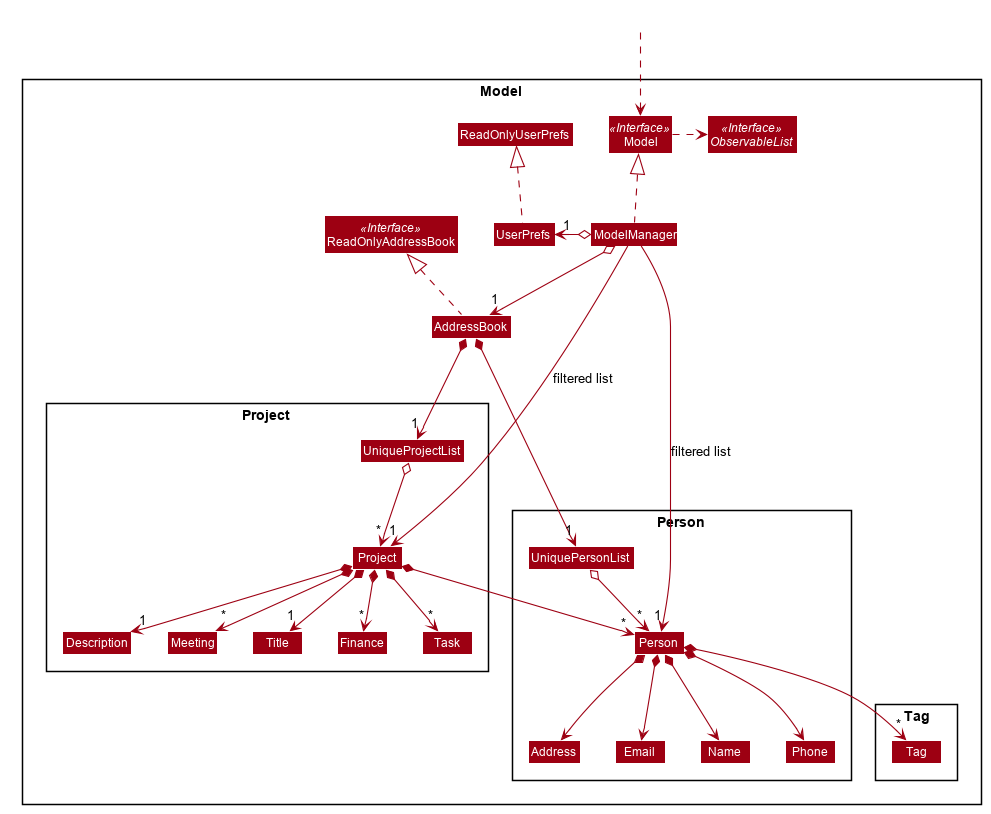

The diagram above was rendered by PlantUML. Its source (embedded in the PNG):
@startuml








skinparam BackgroundColor #FFFFFFF

skinparam Shadowing false

skinparam Class {
    FontColor #FFFFFF
    BorderThickness 1
    BorderColor #FFFFFF
    StereotypeFontColor #FFFFFF
    FontName Arial
}

skinparam Actor {
    BorderColor #000000
    Color #000000
    FontName Arial
}

skinparam Sequence {
    MessageAlign center
    BoxFontSize 15
    BoxPadding 0
    BoxFontColor #FFFFFF
    FontName Arial
}

skinparam Participant {
    FontColor #FFFFFFF
    Padding 20
}

skinparam MinClassWidth 50
skinparam ParticipantPadding 10
skinparam Shadowing false
skinparam DefaultTextAlignment center
skinparam packageStyle Rectangle

hide footbox
hide members
hide circle
skinparam arrowThickness 1.1
skinparam arrowColor #9D0012
skinparam classBackgroundColor #9D0012

Package Model <<Rectangle>>{
Interface ReadOnlyAddressBook <<Interface>>
Interface Model <<Interface>>
Interface ObservableList <<Interface>>
Class AddressBook
Class ReadOnlyAddressBook
Class Model
Class ModelManager
Class UserPrefs
Class ReadOnlyUserPrefs

Package Person {
Class Person
Class Address
Class Email
Class Name
Class Phone
Class UniquePersonList
}

Package Project {
Class UniqueProjectList
Class Task
Class Description
Class Meeting
Class Title
Class Project
Class Finance
}

Package Tag {
Class Tag
}
}

Class HiddenOutside #FFFFFF
HiddenOutside ..> Model

AddressBook .up.|> ReadOnlyAddressBook

ModelManager .up.|> Model
Model .right.> ObservableList
ModelManager o--> "1" AddressBook
ModelManager o-left-> "1" UserPrefs
UserPrefs .up.|> ReadOnlyUserPrefs

AddressBook *--> "1" UniquePersonList
UniquePersonList o--> "*" Person
Person *--> Name
Person *--> Phone
Person *--> Email
Person *--> Address
Person *--> "*" Tag

AddressBook *--> "1" UniqueProjectList
UniqueProjectList o--> "*" Project
Project *--> "*" Task
Project *--> "*" Meeting
Project *--> "*" Person
Project *--> "1" Title
Project *--> "1" Description
Project *--> "*" Finance






Name -[hidden]right-> Phone
Phone -[hidden]right-> Address
Address -[hidden]right-> Email

ModelManager ->"1" Person : filtered list
ModelManager -->"1" Project : filtered list

@enduml